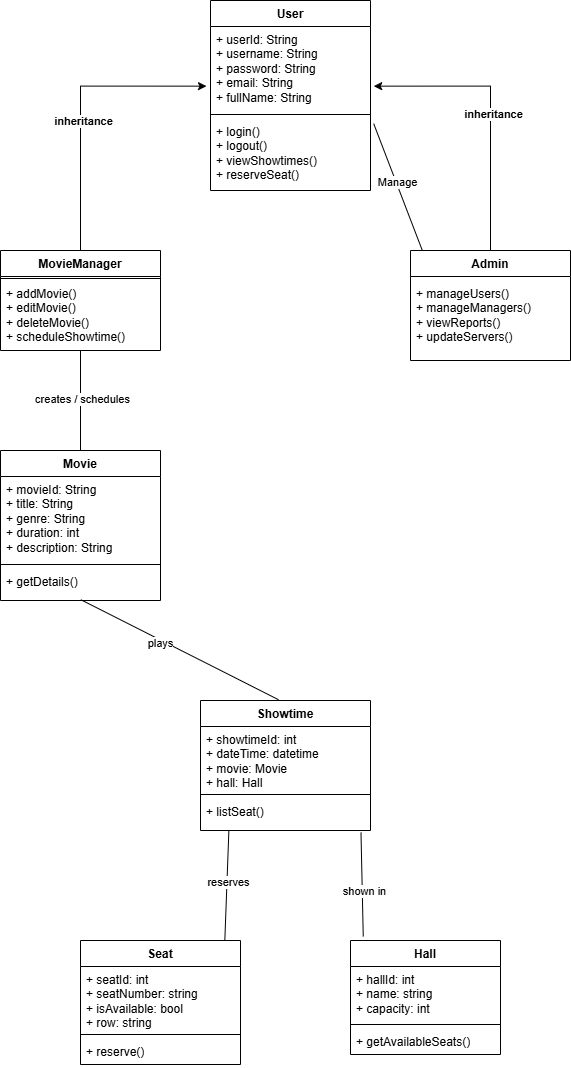

The diagram above was exported from draw.io. Its source (the exported page's mxGraphModel, read from the mxfile embedded in the PNG):
<mxGraphModel dx="1042" dy="1734" grid="1" gridSize="10" guides="1" tooltips="1" connect="1" arrows="1" fold="1" page="1" pageScale="1" pageWidth="850" pageHeight="1100" math="0" shadow="0">
  <root>
    <mxCell id="0" />
    <mxCell id="1" parent="0" />
    <mxCell id="Ntmfe4oQLPcponl_sA21-1" value="User" style="swimlane;fontStyle=1;align=center;verticalAlign=top;childLayout=stackLayout;horizontal=1;startSize=26;horizontalStack=0;resizeParent=1;resizeParentMax=0;resizeLast=0;collapsible=1;marginBottom=0;whiteSpace=wrap;html=1;" parent="1" vertex="1">
      <mxGeometry x="330" y="-340" width="160" height="190" as="geometry">
        <mxRectangle x="220" y="160" width="70" height="30" as="alternateBounds" />
      </mxGeometry>
    </mxCell>
    <mxCell id="Ntmfe4oQLPcponl_sA21-2" value="&lt;div&gt;+ userId: String&lt;/div&gt;&lt;div&gt;+ username: String&lt;/div&gt;&lt;div&gt;+ password: String&lt;/div&gt;&lt;div&gt;+ email: String&lt;/div&gt;&lt;div&gt;+ fullName: String&lt;/div&gt;" style="text;strokeColor=none;fillColor=none;align=left;verticalAlign=top;spacingLeft=4;spacingRight=4;overflow=hidden;rotatable=0;points=[[0,0.5],[1,0.5]];portConstraint=eastwest;whiteSpace=wrap;html=1;" parent="Ntmfe4oQLPcponl_sA21-1" vertex="1">
      <mxGeometry y="26" width="160" height="84" as="geometry" />
    </mxCell>
    <mxCell id="Ntmfe4oQLPcponl_sA21-3" value="" style="line;strokeWidth=1;fillColor=none;align=left;verticalAlign=middle;spacingTop=-1;spacingLeft=3;spacingRight=3;rotatable=0;labelPosition=right;points=[];portConstraint=eastwest;strokeColor=inherit;" parent="Ntmfe4oQLPcponl_sA21-1" vertex="1">
      <mxGeometry y="110" width="160" height="8" as="geometry" />
    </mxCell>
    <mxCell id="Ntmfe4oQLPcponl_sA21-4" value="&lt;div&gt;&lt;div&gt;+ login()&lt;/div&gt;&lt;div&gt;+ logout()&lt;/div&gt;&lt;div&gt;+ viewShowtimes()&lt;/div&gt;&lt;div&gt;+ reserveSeat()&lt;/div&gt;&lt;/div&gt;" style="text;strokeColor=none;fillColor=none;align=left;verticalAlign=top;spacingLeft=4;spacingRight=4;overflow=hidden;rotatable=0;points=[[0,0.5],[1,0.5]];portConstraint=eastwest;whiteSpace=wrap;html=1;" parent="Ntmfe4oQLPcponl_sA21-1" vertex="1">
      <mxGeometry y="118" width="160" height="72" as="geometry" />
    </mxCell>
    <mxCell id="Ntmfe4oQLPcponl_sA21-5" value="Movie" style="swimlane;fontStyle=1;align=center;verticalAlign=top;childLayout=stackLayout;horizontal=1;startSize=26;horizontalStack=0;resizeParent=1;resizeParentMax=0;resizeLast=0;collapsible=1;marginBottom=0;whiteSpace=wrap;html=1;" parent="1" vertex="1">
      <mxGeometry x="120" y="110" width="160" height="150" as="geometry" />
    </mxCell>
    <mxCell id="Ntmfe4oQLPcponl_sA21-6" value="&lt;div&gt;+ movieId: String&lt;/div&gt;&lt;div&gt;+ title: String&lt;/div&gt;&lt;div&gt;+ genre: String&lt;/div&gt;&lt;div&gt;+ duration: int&lt;/div&gt;&lt;div&gt;+ description: String&lt;/div&gt;" style="text;strokeColor=none;fillColor=none;align=left;verticalAlign=top;spacingLeft=4;spacingRight=4;overflow=hidden;rotatable=0;points=[[0,0.5],[1,0.5]];portConstraint=eastwest;whiteSpace=wrap;html=1;" parent="Ntmfe4oQLPcponl_sA21-5" vertex="1">
      <mxGeometry y="26" width="160" height="84" as="geometry" />
    </mxCell>
    <mxCell id="Ntmfe4oQLPcponl_sA21-7" value="" style="line;strokeWidth=1;fillColor=none;align=left;verticalAlign=middle;spacingTop=-1;spacingLeft=3;spacingRight=3;rotatable=0;labelPosition=right;points=[];portConstraint=eastwest;strokeColor=inherit;" parent="Ntmfe4oQLPcponl_sA21-5" vertex="1">
      <mxGeometry y="110" width="160" height="8" as="geometry" />
    </mxCell>
    <mxCell id="Ntmfe4oQLPcponl_sA21-8" value="&lt;div&gt;+ getDetails()&lt;/div&gt;" style="text;strokeColor=none;fillColor=none;align=left;verticalAlign=top;spacingLeft=4;spacingRight=4;overflow=hidden;rotatable=0;points=[[0,0.5],[1,0.5]];portConstraint=eastwest;whiteSpace=wrap;html=1;" parent="Ntmfe4oQLPcponl_sA21-5" vertex="1">
      <mxGeometry y="118" width="160" height="32" as="geometry" />
    </mxCell>
    <mxCell id="Ntmfe4oQLPcponl_sA21-9" value="Showtime" style="swimlane;fontStyle=1;align=center;verticalAlign=top;childLayout=stackLayout;horizontal=1;startSize=26;horizontalStack=0;resizeParent=1;resizeParentMax=0;resizeLast=0;collapsible=1;marginBottom=0;whiteSpace=wrap;html=1;" parent="1" vertex="1">
      <mxGeometry x="320" y="360" width="170" height="130" as="geometry">
        <mxRectangle x="320" y="300" width="90" height="30" as="alternateBounds" />
      </mxGeometry>
    </mxCell>
    <mxCell id="Ntmfe4oQLPcponl_sA21-10" value="&lt;div&gt;+ showtimeId: int&lt;/div&gt;&lt;div&gt;+ dateTime: datetime&lt;/div&gt;&lt;div&gt;+ movie: Movie&lt;/div&gt;&lt;div&gt;+ hall: Hall&lt;/div&gt;" style="text;strokeColor=none;fillColor=none;align=left;verticalAlign=top;spacingLeft=4;spacingRight=4;overflow=hidden;rotatable=0;points=[[0,0.5],[1,0.5]];portConstraint=eastwest;whiteSpace=wrap;html=1;" parent="Ntmfe4oQLPcponl_sA21-9" vertex="1">
      <mxGeometry y="26" width="170" height="64" as="geometry" />
    </mxCell>
    <mxCell id="Ntmfe4oQLPcponl_sA21-11" value="" style="line;strokeWidth=1;fillColor=none;align=left;verticalAlign=middle;spacingTop=-1;spacingLeft=3;spacingRight=3;rotatable=0;labelPosition=right;points=[];portConstraint=eastwest;strokeColor=inherit;" parent="Ntmfe4oQLPcponl_sA21-9" vertex="1">
      <mxGeometry y="90" width="170" height="8" as="geometry" />
    </mxCell>
    <mxCell id="Ntmfe4oQLPcponl_sA21-12" value="+ listSeat()" style="text;strokeColor=none;fillColor=none;align=left;verticalAlign=top;spacingLeft=4;spacingRight=4;overflow=hidden;rotatable=0;points=[[0,0.5],[1,0.5]];portConstraint=eastwest;whiteSpace=wrap;html=1;" parent="Ntmfe4oQLPcponl_sA21-9" vertex="1">
      <mxGeometry y="98" width="170" height="32" as="geometry" />
    </mxCell>
    <mxCell id="Ntmfe4oQLPcponl_sA21-21" value="Seat" style="swimlane;fontStyle=1;align=center;verticalAlign=top;childLayout=stackLayout;horizontal=1;startSize=26;horizontalStack=0;resizeParent=1;resizeParentMax=0;resizeLast=0;collapsible=1;marginBottom=0;whiteSpace=wrap;html=1;" parent="1" vertex="1">
      <mxGeometry x="200" y="600" width="160" height="124" as="geometry" />
    </mxCell>
    <mxCell id="Ntmfe4oQLPcponl_sA21-22" value="&lt;div&gt;+ seatId: int&lt;/div&gt;&lt;div&gt;+ seatNumber: string&lt;/div&gt;&lt;div&gt;+ isAvailable: bool&lt;/div&gt;&lt;div&gt;+ row: string&lt;/div&gt;&lt;div&gt;&lt;br&gt;&lt;/div&gt;" style="text;strokeColor=none;fillColor=none;align=left;verticalAlign=top;spacingLeft=4;spacingRight=4;overflow=hidden;rotatable=0;points=[[0,0.5],[1,0.5]];portConstraint=eastwest;whiteSpace=wrap;html=1;flipH=1;" parent="Ntmfe4oQLPcponl_sA21-21" vertex="1">
      <mxGeometry y="26" width="160" height="64" as="geometry" />
    </mxCell>
    <mxCell id="Ntmfe4oQLPcponl_sA21-23" value="" style="line;strokeWidth=1;fillColor=none;align=left;verticalAlign=middle;spacingTop=-1;spacingLeft=3;spacingRight=3;rotatable=0;labelPosition=right;points=[];portConstraint=eastwest;strokeColor=inherit;" parent="Ntmfe4oQLPcponl_sA21-21" vertex="1">
      <mxGeometry y="90" width="160" height="8" as="geometry" />
    </mxCell>
    <mxCell id="Ntmfe4oQLPcponl_sA21-24" value="+ reserve()" style="text;strokeColor=none;fillColor=none;align=left;verticalAlign=top;spacingLeft=4;spacingRight=4;overflow=hidden;rotatable=0;points=[[0,0.5],[1,0.5]];portConstraint=eastwest;whiteSpace=wrap;html=1;" parent="Ntmfe4oQLPcponl_sA21-21" vertex="1">
      <mxGeometry y="98" width="160" height="26" as="geometry" />
    </mxCell>
    <mxCell id="Ntmfe4oQLPcponl_sA21-25" value="Hall" style="swimlane;fontStyle=1;align=center;verticalAlign=top;childLayout=stackLayout;horizontal=1;startSize=26;horizontalStack=0;resizeParent=1;resizeParentMax=0;resizeLast=0;collapsible=1;marginBottom=0;whiteSpace=wrap;html=1;" parent="1" vertex="1">
      <mxGeometry x="470" y="600" width="150" height="114" as="geometry" />
    </mxCell>
    <mxCell id="Ntmfe4oQLPcponl_sA21-26" value="&lt;div&gt;+ hallId: int&lt;/div&gt;&lt;div&gt;+ name: string&lt;/div&gt;&lt;div&gt;+ capacity: int&lt;/div&gt;" style="text;strokeColor=none;fillColor=none;align=left;verticalAlign=top;spacingLeft=4;spacingRight=4;overflow=hidden;rotatable=0;points=[[0,0.5],[1,0.5]];portConstraint=eastwest;whiteSpace=wrap;html=1;" parent="Ntmfe4oQLPcponl_sA21-25" vertex="1">
      <mxGeometry y="26" width="150" height="54" as="geometry" />
    </mxCell>
    <mxCell id="Ntmfe4oQLPcponl_sA21-27" value="" style="line;strokeWidth=1;fillColor=none;align=left;verticalAlign=middle;spacingTop=-1;spacingLeft=3;spacingRight=3;rotatable=0;labelPosition=right;points=[];portConstraint=eastwest;strokeColor=inherit;" parent="Ntmfe4oQLPcponl_sA21-25" vertex="1">
      <mxGeometry y="80" width="150" height="8" as="geometry" />
    </mxCell>
    <mxCell id="Ntmfe4oQLPcponl_sA21-28" value="+ getAvailableSeats()" style="text;strokeColor=none;fillColor=none;align=left;verticalAlign=top;spacingLeft=4;spacingRight=4;overflow=hidden;rotatable=0;points=[[0,0.5],[1,0.5]];portConstraint=eastwest;whiteSpace=wrap;html=1;" parent="Ntmfe4oQLPcponl_sA21-25" vertex="1">
      <mxGeometry y="88" width="150" height="26" as="geometry" />
    </mxCell>
    <mxCell id="Ntmfe4oQLPcponl_sA21-56" style="edgeStyle=orthogonalEdgeStyle;rounded=0;orthogonalLoop=1;jettySize=auto;html=1;entryX=1.02;entryY=0.71;entryDx=0;entryDy=0;entryPerimeter=0;" parent="1" source="Ntmfe4oQLPcponl_sA21-45" target="Ntmfe4oQLPcponl_sA21-2" edge="1">
      <mxGeometry relative="1" as="geometry" />
    </mxCell>
    <mxCell id="Ntmfe4oQLPcponl_sA21-61" value="&lt;b&gt;inheritance&lt;/b&gt;" style="edgeLabel;html=1;align=center;verticalAlign=middle;resizable=0;points=[];" parent="Ntmfe4oQLPcponl_sA21-56" vertex="1" connectable="0">
      <mxGeometry x="-0.0242" y="-2" relative="1" as="geometry">
        <mxPoint as="offset" />
      </mxGeometry>
    </mxCell>
    <mxCell id="Ntmfe4oQLPcponl_sA21-45" value="Admin" style="swimlane;fontStyle=1;align=center;verticalAlign=top;childLayout=stackLayout;horizontal=1;startSize=26;horizontalStack=0;resizeParent=1;resizeParentMax=0;resizeLast=0;collapsible=1;marginBottom=0;whiteSpace=wrap;html=1;" parent="1" vertex="1">
      <mxGeometry x="530" y="-90" width="160" height="110" as="geometry" />
    </mxCell>
    <mxCell id="Ntmfe4oQLPcponl_sA21-46" value="+ field: type" style="text;strokeColor=none;fillColor=none;align=left;verticalAlign=top;spacingLeft=4;spacingRight=4;overflow=hidden;rotatable=0;points=[[0,0.5],[1,0.5]];portConstraint=eastwest;whiteSpace=wrap;html=1;" parent="Ntmfe4oQLPcponl_sA21-45" vertex="1">
      <mxGeometry y="26" width="160" height="4" as="geometry" />
    </mxCell>
    <mxCell id="Ntmfe4oQLPcponl_sA21-47" value="" style="line;strokeWidth=1;fillColor=none;align=left;verticalAlign=middle;spacingTop=-1;spacingLeft=3;spacingRight=3;rotatable=0;labelPosition=right;points=[];portConstraint=eastwest;strokeColor=inherit;" parent="Ntmfe4oQLPcponl_sA21-45" vertex="1">
      <mxGeometry y="30" width="160" as="geometry" />
    </mxCell>
    <mxCell id="Ntmfe4oQLPcponl_sA21-48" value="&lt;div&gt;+ manageUsers()&lt;/div&gt;&lt;div&gt;+ manageManagers()&lt;/div&gt;&lt;div&gt;+ viewReports()&lt;/div&gt;&lt;div&gt;+ updateServers()&lt;/div&gt;" style="text;strokeColor=none;fillColor=none;align=left;verticalAlign=top;spacingLeft=4;spacingRight=4;overflow=hidden;rotatable=0;points=[[0,0.5],[1,0.5]];portConstraint=eastwest;whiteSpace=wrap;html=1;" parent="Ntmfe4oQLPcponl_sA21-45" vertex="1">
      <mxGeometry y="30" width="160" height="80" as="geometry" />
    </mxCell>
    <mxCell id="Ntmfe4oQLPcponl_sA21-50" value="MovieManager" style="swimlane;fontStyle=1;align=center;verticalAlign=top;childLayout=stackLayout;horizontal=1;startSize=26;horizontalStack=0;resizeParent=1;resizeParentMax=0;resizeLast=0;collapsible=1;marginBottom=0;whiteSpace=wrap;html=1;" parent="1" vertex="1">
      <mxGeometry x="120" y="-90" width="160" height="100" as="geometry" />
    </mxCell>
    <mxCell id="Ntmfe4oQLPcponl_sA21-52" value="" style="line;strokeWidth=1;fillColor=none;align=left;verticalAlign=middle;spacingTop=-1;spacingLeft=3;spacingRight=3;rotatable=0;labelPosition=right;points=[];portConstraint=eastwest;strokeColor=inherit;" parent="Ntmfe4oQLPcponl_sA21-50" vertex="1">
      <mxGeometry y="26" width="160" height="4" as="geometry" />
    </mxCell>
    <mxCell id="Ntmfe4oQLPcponl_sA21-53" value="&lt;div&gt;+ addMovie()&lt;/div&gt;&lt;div&gt;+ editMovie()&lt;/div&gt;&lt;div&gt;+ deleteMovie()&lt;/div&gt;&lt;div&gt;+ scheduleShowtime()&lt;/div&gt;" style="text;strokeColor=none;fillColor=none;align=left;verticalAlign=top;spacingLeft=4;spacingRight=4;overflow=hidden;rotatable=0;points=[[0,0.5],[1,0.5]];portConstraint=eastwest;whiteSpace=wrap;html=1;" parent="Ntmfe4oQLPcponl_sA21-50" vertex="1">
      <mxGeometry y="30" width="160" height="70" as="geometry" />
    </mxCell>
    <mxCell id="Ntmfe4oQLPcponl_sA21-55" style="edgeStyle=orthogonalEdgeStyle;rounded=0;orthogonalLoop=1;jettySize=auto;html=1;entryX=-0.025;entryY=0.71;entryDx=0;entryDy=0;entryPerimeter=0;" parent="1" source="Ntmfe4oQLPcponl_sA21-50" target="Ntmfe4oQLPcponl_sA21-2" edge="1">
      <mxGeometry relative="1" as="geometry" />
    </mxCell>
    <mxCell id="Ntmfe4oQLPcponl_sA21-60" value="&lt;b&gt;inheritance&lt;/b&gt;" style="edgeLabel;html=1;align=center;verticalAlign=middle;resizable=0;points=[];" parent="Ntmfe4oQLPcponl_sA21-55" vertex="1" connectable="0">
      <mxGeometry x="-0.1033" y="-2" relative="1" as="geometry">
        <mxPoint as="offset" />
      </mxGeometry>
    </mxCell>
    <mxCell id="Ntmfe4oQLPcponl_sA21-62" value="" style="endArrow=none;html=1;rounded=0;exitX=0.5;exitY=0;exitDx=0;exitDy=0;" parent="1" source="Ntmfe4oQLPcponl_sA21-5" edge="1">
      <mxGeometry width="50" height="50" relative="1" as="geometry">
        <mxPoint x="200" y="100" as="sourcePoint" />
        <mxPoint x="200" y="10" as="targetPoint" />
      </mxGeometry>
    </mxCell>
    <mxCell id="Ntmfe4oQLPcponl_sA21-66" value="creates / schedules" style="edgeLabel;html=1;align=center;verticalAlign=middle;resizable=0;points=[];" parent="Ntmfe4oQLPcponl_sA21-62" vertex="1" connectable="0">
      <mxGeometry x="0.044" y="-1" relative="1" as="geometry">
        <mxPoint as="offset" />
      </mxGeometry>
    </mxCell>
    <mxCell id="Ntmfe4oQLPcponl_sA21-63" value="" style="endArrow=none;html=1;rounded=0;entryX=0.502;entryY=0.975;entryDx=0;entryDy=0;entryPerimeter=0;exitX=0.459;exitY=-0.006;exitDx=0;exitDy=0;exitPerimeter=0;" parent="1" source="Ntmfe4oQLPcponl_sA21-9" target="Ntmfe4oQLPcponl_sA21-8" edge="1">
      <mxGeometry width="50" height="50" relative="1" as="geometry">
        <mxPoint x="200" y="350" as="sourcePoint" />
        <mxPoint x="450" y="420" as="targetPoint" />
        <Array as="points" />
      </mxGeometry>
    </mxCell>
    <mxCell id="Ntmfe4oQLPcponl_sA21-67" value="plays" style="edgeLabel;html=1;align=center;verticalAlign=middle;resizable=0;points=[];" parent="Ntmfe4oQLPcponl_sA21-63" vertex="1" connectable="0">
      <mxGeometry x="0.1838" y="3" relative="1" as="geometry">
        <mxPoint as="offset" />
      </mxGeometry>
    </mxCell>
    <mxCell id="Ntmfe4oQLPcponl_sA21-64" value="" style="endArrow=none;html=1;rounded=0;exitX=0.902;exitY=0;exitDx=0;exitDy=0;exitPerimeter=0;entryX=0.167;entryY=0.988;entryDx=0;entryDy=0;entryPerimeter=0;" parent="1" source="Ntmfe4oQLPcponl_sA21-21" target="Ntmfe4oQLPcponl_sA21-12" edge="1">
      <mxGeometry width="50" height="50" relative="1" as="geometry">
        <mxPoint x="300" y="540" as="sourcePoint" />
        <mxPoint x="350" y="490" as="targetPoint" />
      </mxGeometry>
    </mxCell>
    <mxCell id="Ntmfe4oQLPcponl_sA21-69" value="reserves" style="edgeLabel;html=1;align=center;verticalAlign=middle;resizable=0;points=[];" parent="Ntmfe4oQLPcponl_sA21-64" vertex="1" connectable="0">
      <mxGeometry x="0.0734" y="-1" relative="1" as="geometry">
        <mxPoint as="offset" />
      </mxGeometry>
    </mxCell>
    <mxCell id="Ntmfe4oQLPcponl_sA21-65" value="" style="endArrow=none;html=1;rounded=0;exitX=0.085;exitY=-0.035;exitDx=0;exitDy=0;exitPerimeter=0;entryX=0.944;entryY=1.063;entryDx=0;entryDy=0;entryPerimeter=0;" parent="1" source="Ntmfe4oQLPcponl_sA21-25" target="Ntmfe4oQLPcponl_sA21-12" edge="1">
      <mxGeometry width="50" height="50" relative="1" as="geometry">
        <mxPoint x="430" y="550" as="sourcePoint" />
        <mxPoint x="480" y="500" as="targetPoint" />
      </mxGeometry>
    </mxCell>
    <mxCell id="Ntmfe4oQLPcponl_sA21-68" value="shown in" style="edgeLabel;html=1;align=center;verticalAlign=middle;resizable=0;points=[];" parent="Ntmfe4oQLPcponl_sA21-65" vertex="1" connectable="0">
      <mxGeometry x="-0.1313" y="-2" relative="1" as="geometry">
        <mxPoint as="offset" />
      </mxGeometry>
    </mxCell>
    <mxCell id="F9L7F8cB3G1es3dTPRRW-1" value="" style="endArrow=none;html=1;rounded=0;exitX=0.075;exitY=0.004;exitDx=0;exitDy=0;exitPerimeter=0;entryX=1.02;entryY=0.072;entryDx=0;entryDy=0;entryPerimeter=0;" parent="1" source="Ntmfe4oQLPcponl_sA21-45" target="Ntmfe4oQLPcponl_sA21-4" edge="1">
      <mxGeometry width="50" height="50" relative="1" as="geometry">
        <mxPoint x="400" y="-110" as="sourcePoint" />
        <mxPoint x="450" y="-160" as="targetPoint" />
      </mxGeometry>
    </mxCell>
    <mxCell id="F9L7F8cB3G1es3dTPRRW-2" value="Manage" style="edgeLabel;html=1;align=center;verticalAlign=middle;resizable=0;points=[];" parent="F9L7F8cB3G1es3dTPRRW-1" vertex="1" connectable="0">
      <mxGeometry x="0.0712" y="-1" relative="1" as="geometry">
        <mxPoint as="offset" />
      </mxGeometry>
    </mxCell>
  </root>
</mxGraphModel>